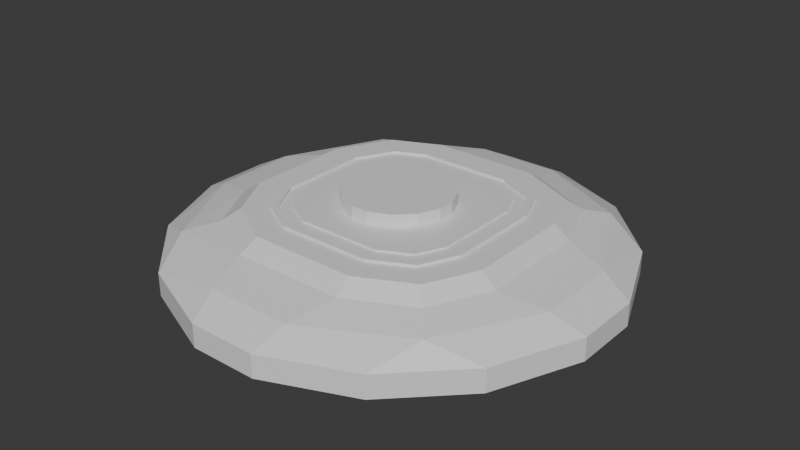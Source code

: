 # Source: betterlandmine.blend  (saved by Blender 4.1.24; exported with 4.5.12 LTS)
import bpy
from mathutils import Matrix  # noqa: F401  (used for matrix-valued properties, if any)

bpy.ops.wm.read_factory_settings(use_empty=True)
scene = bpy.context.scene
scene.name = 'Scene'

# ---- collections
col_collection = bpy.data.collections.new('Collection'); scene.collection.children.link(col_collection)

# ---- materials (node trees are filled in below, after node groups)
mat_material = bpy.data.materials.new('Material')
mat_material.alpha_threshold = 0.0
mat_material.use_transparent_shadow = False
mat_material.roughness = 0.5
mat_material.line_color = (0.0, 0.0, 0.0, 1.0)

# ---- material node trees
mat_material.use_nodes = True; mat_material.node_tree.nodes.clear()
_N = mat_material.node_tree.nodes; _L = mat_material.node_tree.links
n0 = _N.new('ShaderNodeOutputMaterial'); n0.name = 'Material Output'; n0.location = (300, 300)
n1 = _N.new('ShaderNodeBsdfPrincipled'); n1.name = 'Principled BSDF'; n1.location = (10, 300)
n1.inputs[3].default_value = 1.45
_L.new(n1.outputs[0], n0.inputs[0])
n0.is_active_output = True

# ---- world
world_world = bpy.data.worlds.new('World'); scene.world = world_world
world_world.use_nodes = True; world_world.node_tree.nodes.clear()
_N = world_world.node_tree.nodes; _L = world_world.node_tree.links
n0 = _N.new('ShaderNodeOutputWorld'); n0.name = 'World Output'; n0.location = (300, 300)
n1 = _N.new('ShaderNodeBackground'); n1.name = 'Background'; n1.location = (10, 300)
n1.inputs[0].default_value = (0.05088, 0.05088, 0.05088, 1.0)
_L.new(n1.outputs[0], n0.inputs[0])
n0.is_active_output = True
world_world.color = (0.05088, 0.05088, 0.05088)
world_world.use_sun_shadow = False
world_world.sun_shadow_jitter_overblur = 0.0

# ---- meshes
me_cube = bpy.data.meshes.new('Cube')
me_cube.from_pydata([(0.5438, 0.8385, 0.1539), (0.1539, 1.0, 0.1539), (0.1922, 0.8609, 0.5635), (0.6325, 0.6325, 0.6015), (0.2515, 0.665, 0.8188), (-0.5258, -0.5107, 0.8188), (0.665, 0.2515, 0.8188), (0.8385, 0.5438, 0.1539), (0.8609, 0.1922, 0.5635), (1.0, 0.1539, 0.1539), (0.5438, -0.8385, -0.4654), (-0.8385, -0.5438, -0.4654), (0.8385, -0.5438, -0.4654), (-0.1539, -1.0, -0.4654), (0.8385, -0.5438, 0.1539), (1.0, -0.1539, 0.1539), (0.8609, -0.1922, 0.5635), (0.6325, -0.6325, 0.6015), (0.665, -0.2515, 0.8188), (-0.5157, 0.5447, 0.8188), (0.2515, -0.665, 0.8188), (0.5438, -0.8385, 0.1539), (0.1922, -0.8609, 0.5635), (0.1539, -1.0, 0.1539), (-0.5438, -0.8385, -0.4654), (0.1539, -1.0, -0.4654), (-1.0, 0.1539, -0.4654), (-0.1922, 0.8609, 0.5635), (-0.1539, 1.0, 0.1539), (-0.5438, 0.8385, 0.1539), (-0.6325, 0.6325, 0.6015), (-0.8385, 0.5438, 0.1539), (-1.0, 0.1539, 0.1539), (-0.8609, 0.1922, 0.5635), (-0.2515, 0.665, 0.8188), (-0.665, 0.2515, 0.8188), (0.538, -0.5222, 0.8188), (0.1539, 1.0, -0.4654), (-0.1539, 1.0, -0.4654), (0.5438, 0.8385, -0.4654), (1.0, -0.1539, -0.4654), (-1.0, -0.1539, -0.4654), (-0.8609, -0.1922, 0.5635), (-1.0, -0.1539, 0.1539), (-0.8385, -0.5438, 0.1539), (-0.6325, -0.6325, 0.6015), (-0.5438, -0.8385, 0.1539), (-0.1539, -1.0, 0.1539), (-0.1922, -0.8609, 0.5635), (-0.665, -0.2515, 0.8188), (-0.2515, -0.665, 0.8188), (0.5527, 0.5249, 0.8188), (0.8385, 0.5438, -0.4654), (-0.8385, 0.5438, -0.4654), (1.0, 0.1539, -0.4654), (-0.5438, 0.8385, -0.4654), (2.98e-08, -0.665, 0.8188), (-0.665, -2.98e-08, 0.8188), (0.5907, -0.2398, 1.128), (0.5907, 0.2492, 1.128), (0.4986, 0.4731, 1.128), (0.246, 0.5907, 1.128), (-0.2407, 0.5907, 1.128), (-0.4585, 0.4915, 1.128), (-0.5848, 0.2435, 1.128), (-0.5848, 0.00298, 1.128), (-0.5848, -0.2361, 1.128), (-0.468, -0.4535, 1.128), (-0.2347, -0.5847, 1.128), (0.002931, -0.5847, 1.128), (0.2441, -0.5847, 1.128), (0.4852, -0.4646, 1.128), (0.4737, -0.2138, 1.128), (0.4737, 0.2261, 1.128), (0.4079, 0.3864, 1.128), (0.2201, 0.4738, 1.128), (-0.2153, 0.4738, 1.128), (-0.3729, 0.402, 1.128), (-0.4679, 0.2155, 1.128), (-0.4679, 0.00298, 1.128), (-0.4679, -0.2067, 1.128), (-0.3811, -0.3683, 1.128), (-0.2041, -0.4678, 1.128), (0.002931, -0.4678, 1.128), (0.2166, -0.4678, 1.128), (0.3966, -0.3781, 1.128), (0.3878, -0.1946, 1.128), (0.3878, 0.2091, 1.128), (0.3412, 0.3227, 1.128), (0.2011, 0.3879, 1.128), (-0.1966, 0.3879, 1.128), (-0.3099, 0.3363, 1.128), (-0.382, 0.1949, 1.128), (-0.382, 0.00298, 1.128), (-0.382, -0.1851, 1.128), (-0.3172, -0.3056, 1.128), (-0.1816, -0.3819, 1.128), (0.002931, -0.3819, 1.128), (0.1964, -0.3819, 1.128), (0.3315, -0.3145, 1.128), (0.4737, -0.2138, 1.192), (0.4737, 0.2261, 1.192), (0.3966, -0.3781, 1.192), (0.4079, 0.3864, 1.192), (0.2201, 0.4738, 1.192), (-0.2153, 0.4738, 1.192), (-0.3729, 0.402, 1.192), (-0.4679, 0.2155, 1.192), (-0.4679, 0.00298, 1.192), (-0.4679, -0.2067, 1.192), (-0.3811, -0.3683, 1.192), (-0.2041, -0.4678, 1.192), (0.002931, -0.4678, 1.192), (0.2166, -0.4678, 1.192), (0.4412, -0.2065, 1.192), (0.4412, 0.2197, 1.192), (0.372, -0.354, 1.192), (0.3826, 0.3623, 1.192), (0.2129, 0.4412, 1.192), (-0.2082, 0.4412, 1.192), (-0.349, 0.3771, 1.192), (-0.4353, 0.2077, 1.192), (-0.4353, 0.00298, 1.192), (-0.4353, -0.1985, 1.192), (-0.3569, -0.3446, 1.192), (-0.1956, -0.4353, 1.192), (0.002931, -0.4353, 1.192), (0.2089, -0.4353, 1.192), (0.4412, -0.2065, 1.128), (0.4412, 0.2197, 1.128), (0.372, -0.354, 1.128), (0.3826, 0.3623, 1.128), (0.2129, 0.4412, 1.128), (-0.2082, 0.4412, 1.128), (-0.349, 0.3771, 1.128), (-0.4353, 0.2077, 1.128), (-0.4353, 0.00298, 1.128), (-0.4353, -0.1985, 1.128), (-0.3569, -0.3446, 1.128), (-0.1956, -0.4353, 1.128), (0.002931, -0.4353, 1.128), (0.2089, -0.4353, 1.128), (0.3878, -0.1946, 1.178), (0.3878, 0.2091, 1.178), (0.3315, -0.3145, 1.178), (0.3412, 0.3227, 1.178), (0.2011, 0.3879, 1.178), (-0.1966, 0.3879, 1.178), (-0.3099, 0.3363, 1.178), (-0.382, 0.1949, 1.178), (-0.382, 0.00298, 1.178), (-0.382, -0.1851, 1.178), (-0.3172, -0.3056, 1.178), (-0.1816, -0.3819, 1.178), (0.002931, -0.3819, 1.178), (0.1964, -0.3819, 1.178), (-0.04727, -0.2432, 1.111), (-0.1405, -0.2046, 1.111), (-0.2142, -0.1309, 1.111), (-0.2528, -0.0377, 1.111), (-0.1405, -0.2046, 1.507), (-0.04727, -0.2432, 1.507), (-0.2142, -0.1309, 1.507), (-0.2528, -0.0377, 1.507), (-0.2528, 0.04179, 1.111), (-0.2142, 0.135, 1.111), (-0.1405, 0.2087, 1.111), (-0.04727, 0.2473, 1.111), (-0.04727, 0.2473, 1.507), (-0.1405, 0.2087, 1.507), (-0.2142, 0.135, 1.507), (-0.2528, 0.04179, 1.507), (0.2377, -0.0377, 1.111), (0.1991, -0.1309, 1.111), (0.1254, -0.2046, 1.111), (0.03222, -0.2432, 1.111), (0.03222, -0.2432, 1.507), (0.1254, -0.2046, 1.507), (0.1991, -0.1309, 1.507), (0.2377, -0.0377, 1.507), (0.03222, 0.2473, 1.111), (0.1254, 0.2087, 1.111), (0.1991, 0.135, 1.111), (0.2377, 0.04179, 1.111), (0.2377, 0.04179, 1.507), (0.1991, 0.135, 1.507), (0.1254, 0.2087, 1.507), (0.03222, 0.2473, 1.507)], [], [(1, 0, 39, 37), (20, 56, 50, 48, 22), (54, 40, 12, 10, 25, 13, 24, 11, 41, 26, 53, 55, 38, 37, 39, 52), (31, 29, 55, 53), (49, 57, 35, 33, 42), (7, 9, 54, 52), (44, 43, 41, 11), (6, 18, 16, 8), (34, 4, 2, 27), (0, 1, 2, 3), (4, 51, 6, 3), (7, 3, 8, 9), (46, 44, 11, 24), (14, 15, 16, 17), (18, 36, 20, 17), (21, 17, 22, 23), (27, 28, 29, 30), (31, 32, 33, 30), (34, 30, 35, 19), (47, 46, 24, 13), (42, 43, 44, 45), (46, 47, 48, 45), (49, 45, 50, 5), (7, 0, 3), (2, 4, 3), (6, 8, 3), (21, 14, 17), (16, 18, 17), (20, 22, 17), (34, 27, 30), (29, 31, 30), (33, 35, 30), (28, 1, 37, 38), (49, 42, 45), (44, 46, 45), (48, 50, 45), (15, 14, 12, 40), (29, 28, 38, 55), (21, 23, 25, 10), (14, 21, 10, 12), (43, 32, 26, 41), (23, 47, 13, 25), (32, 31, 53, 26), (0, 7, 52, 39), (92, 93, 150, 149), (47, 23, 22, 48), (15, 9, 8, 16), (32, 43, 42, 33), (1, 28, 27, 2), (18, 6, 59, 58), (6, 51, 60, 59), (51, 4, 61, 60), (4, 34, 62, 61), (34, 19, 63, 62), (19, 35, 64, 63), (35, 57, 65, 64), (57, 49, 66, 65), (49, 5, 67, 66), (5, 50, 68, 67), (50, 56, 69, 68), (56, 20, 70, 69), (20, 36, 71, 70), (36, 18, 58, 71), (58, 59, 73, 72), (59, 60, 74, 73), (60, 61, 75, 74), (61, 62, 76, 75), (62, 63, 77, 76), (63, 64, 78, 77), (64, 65, 79, 78), (65, 66, 80, 79), (66, 67, 81, 80), (67, 68, 82, 81), (68, 69, 83, 82), (69, 70, 84, 83), (70, 71, 85, 84), (71, 58, 72, 85), (141, 140, 126, 127), (84, 85, 102, 113), (140, 139, 125, 126), (83, 84, 113, 112), (139, 138, 124, 125), (82, 83, 112, 111), (138, 137, 123, 124), (81, 82, 111, 110), (137, 136, 122, 123), (80, 81, 110, 109), (136, 135, 121, 122), (79, 80, 109, 108), (135, 134, 120, 121), (78, 79, 108, 107), (100, 101, 115, 114), (101, 103, 117, 115), (103, 104, 118, 117), (104, 105, 119, 118), (105, 106, 120, 119), (106, 107, 121, 120), (107, 108, 122, 121), (108, 109, 123, 122), (109, 110, 124, 123), (110, 111, 125, 124), (111, 112, 126, 125), (112, 113, 127, 126), (113, 102, 116, 127), (102, 100, 114, 116), (72, 73, 101, 100), (130, 141, 127, 116), (85, 72, 100, 102), (129, 128, 114, 115), (73, 74, 103, 101), (128, 130, 116, 114), (74, 75, 104, 103), (131, 129, 115, 117), (75, 76, 105, 104), (132, 131, 117, 118), (76, 77, 106, 105), (133, 132, 118, 119), (77, 78, 107, 106), (134, 133, 119, 120), (87, 86, 128, 129), (86, 99, 130, 128), (88, 87, 129, 131), (89, 88, 131, 132), (90, 89, 132, 133), (91, 90, 133, 134), (92, 91, 134, 135), (93, 92, 135, 136), (94, 93, 136, 137), (95, 94, 137, 138), (96, 95, 138, 139), (97, 96, 139, 140), (98, 97, 140, 141), (99, 98, 141, 130), (142, 143, 145, 146, 147, 148, 149, 150, 151, 152, 153, 154, 155, 144), (86, 87, 143, 142), (93, 94, 151, 150), (99, 86, 142, 144), (94, 95, 152, 151), (87, 88, 145, 143), (95, 96, 153, 152), (88, 89, 146, 145), (96, 97, 154, 153), (89, 90, 147, 146), (97, 98, 155, 154), (90, 91, 148, 147), (98, 99, 144, 155), (91, 92, 149, 148), (159, 163, 171, 164), (179, 184, 185, 186, 187, 168, 169, 170, 171, 163, 162, 160, 161, 176, 177, 178), (169, 166, 165, 170), (185, 182, 181, 186), (175, 176, 161, 156), (167, 168, 187, 180), (177, 174, 173, 178), (183, 184, 179, 172), (157, 160, 162, 158), (156, 161, 160, 157), (163, 159, 158, 162), (168, 167, 166, 169), (164, 171, 170, 165), (184, 183, 182, 185), (180, 187, 186, 181), (176, 175, 174, 177), (172, 179, 178, 173), (167, 180, 181, 182, 183, 172, 173, 174, 175, 156, 157, 158, 159, 164, 165, 166), (9, 15, 40, 54)])
_uv = me_cube.uv_layers.new(name='UVMap')
_uv.uv.foreach_set('vector', [0.5192, 0.3942, 0.5192, 0.4228, 0.5192, 0.4228, 0.5192, 0.3942, 0.6024, 0.8503, 0.6024, 0.875, 0.6024, 0.8997, 0.5704, 0.897, 0.5704, 0.853, 0.5192, 0.6058, 0.5192, 0.6442, 0.5192, 0.7132, 0.5192, 0.7868, 0.5192, 0.8558, 0.5192, 0.0, 0.5192, 0.02019, 0.5192, 0.05703, 0.5192, 0.1058, 0.5192, 0.1442, 0.5192, 0.2132, 0.5192, 0.2868, 0.5192, 0.3558, 0.5192, 0.3942, 0.5192, 0.4632, 0.5192, 0.5368, 0.5192, 0.2132, 0.5192, 0.2868, 0.5192, 0.2868, 0.5192, 0.2132, 0.6024, 0.1003, 0.6024, 0.125, 0.6024, 0.1497, 0.5704, 0.147, 0.5704, 0.103, 0.5192, 0.5368, 0.5192, 0.5772, 0.5192, 0.5772, 0.5192, 0.5368, 0.5192, 0.05703, 0.5192, 0.1058, 0.5192, 0.1058, 0.5192, 0.05703, 0.6569, 0.6003, 0.6569, 0.6497, 0.5931, 0.647, 0.5931, 0.603, 0.6024, 0.3503, 0.6024, 0.3997, 0.5704, 0.397, 0.5704, 0.353, 0.5192, 0.4228, 0.5192, 0.3942, 0.5478, 0.399, 0.5478, 0.4228, 0.6024, 0.3997, 0.6137, 0.4112, 0.625, 0.4228, 0.5913, 0.4228, 0.5192, 0.5368, 0.5478, 0.5021, 0.5478, 0.5772, 0.5192, 0.5772, 0.5192, 0.02019, 0.5192, 0.05703, 0.5192, 0.05703, 0.5192, 0.02019, 0.5192, 0.7132, 0.5192, 0.6728, 0.5478, 0.6728, 0.5478, 0.7479, 0.625, 0.8272, 0.6137, 0.8388, 0.6024, 0.8503, 0.5913, 0.8272, 0.5192, 0.7868, 0.5478, 0.7521, 0.5478, 0.8272, 0.5192, 0.8272, 0.5478, 0.3272, 0.5192, 0.3272, 0.5192, 0.2868, 0.5478, 0.2521, 0.5192, 0.2132, 0.5192, 0.1728, 0.5478, 0.1728, 0.5478, 0.2479, 0.625, 0.1728, 0.5913, 0.1728, 0.6024, 0.1497, 0.6137, 0.1612, 0.5192, 0.0, 0.5192, 0.02019, 0.5192, 0.02019, 0.5192, 0.0, 0.5704, 0.103, 0.5192, 0.1058, 0.5192, 0.05703, 0.5745, 0.05301, 0.5192, 0.02019, 0.5192, 0.0, 0.5478, 0.0, 0.5478, 0.03756, 0.6024, 0.1003, 0.5913, 0.07722, 0.625, 0.07722, 0.6137, 0.08876, 0.5192, 0.5368, 0.5192, 0.4632, 0.5478, 0.5021, 0.5704, 0.397, 0.6024, 0.3997, 0.5745, 0.447, 0.5982, 0.4495, 0.5663, 0.4815, 0.5766, 0.447, 0.5192, 0.7868, 0.5192, 0.7132, 0.5478, 0.7521, 0.5663, 0.7685, 0.5982, 0.8005, 0.5745, 0.8009, 0.6024, 0.8503, 0.5704, 0.853, 0.5766, 0.803, 0.5982, 0.1995, 0.5663, 0.2315, 0.5766, 0.197, 0.5192, 0.2868, 0.5192, 0.2132, 0.5478, 0.2521, 0.5704, 0.147, 0.6024, 0.1497, 0.5745, 0.197, 0.5192, 0.3558, 0.5192, 0.3942, 0.5192, 0.3942, 0.5192, 0.3558, 0.6024, 0.1003, 0.5704, 0.103, 0.5766, 0.05301, 0.5192, 0.05703, 0.5192, 0.02019, 0.5745, 0.05301, 0.5663, 0.01854, 0.5982, 0.05046, 0.5745, 0.05091, 0.5192, 0.6728, 0.5192, 0.7132, 0.5192, 0.7132, 0.5192, 0.6728, 0.5192, 0.2868, 0.5192, 0.3272, 0.5192, 0.3272, 0.5192, 0.2868, 0.5192, 0.7868, 0.5192, 0.8272, 0.5192, 0.8272, 0.5192, 0.7868, 0.5192, 0.7132, 0.5192, 0.7868, 0.5192, 0.7868, 0.5192, 0.7132, 0.5192, 0.1058, 0.5192, 0.1442, 0.5192, 0.1442, 0.5192, 0.1058, 0.5192, 0.8558, 0.5192, 0.8942, 0.5192, 0.8942, 0.5192, 0.8558, 0.5192, 0.1728, 0.5192, 0.2132, 0.5192, 0.2132, 0.5192, 0.1728, 0.5192, 0.4632, 0.5192, 0.5368, 0.5192, 0.5368, 0.5192, 0.4632, 0.607, 0.3158, 0.6074, 0.3382, 0.6074, 0.3382, 0.607, 0.3158, 0.5192, 0.8942, 0.5192, 0.8558, 0.5704, 0.853, 0.5704, 0.897, 0.5192, 0.6442, 0.5192, 0.6058, 0.5931, 0.603, 0.5931, 0.647, 0.5192, 0.1442, 0.5192, 0.1058, 0.5704, 0.103, 0.5704, 0.147, 0.5192, 0.3942, 0.5192, 0.3558, 0.5704, 0.353, 0.5704, 0.397, 0.6569, 0.6497, 0.6569, 0.6003, 0.645, 0.5709, 0.6452, 0.6477, 0.6569, 0.6003, 0.6296, 0.5, 0.6285, 0.5019, 0.645, 0.5709, 0.6296, 0.5, 0.6024, 0.3997, 0.6097, 0.4266, 0.6285, 0.5019, 0.6024, 0.3997, 0.6024, 0.3503, 0.6045, 0.3517, 0.6097, 0.4266, 0.6024, 0.3503, 0.6024, 0.25, 0.604, 0.2813, 0.6045, 0.3517, 0.6024, 0.25, 0.6024, 0.1497, 0.604, 0.2156, 0.604, 0.2813, 0.6024, 0.1497, 0.6024, 0.125, 0.6043, 0.212, 0.604, 0.2156, 0.6024, 0.125, 0.6024, 0.1003, 0.604, 0.2429, 0.6043, 0.212, 0.6024, 0.1003, 0.6024, 0.5, 0.604, 0.4961, 0.604, 0.2429, 0.6024, 0.5, 0.6024, 0.8997, 0.6045, 0.7621, 0.604, 0.4961, 0.6024, 0.8997, 0.6024, 0.875, 0.6061, 0.789, 0.6045, 0.7621, 0.6024, 0.875, 0.6024, 0.8503, 0.6098, 0.7842, 0.6061, 0.789, 0.6024, 0.8503, 0.6296, 0.75, 0.6282, 0.7197, 0.6098, 0.7842, 0.6296, 0.75, 0.6569, 0.6497, 0.6452, 0.6477, 0.6282, 0.7197, 0.6452, 0.6477, 0.645, 0.5709, 0.6362, 0.5499, 0.6365, 0.6385, 0.645, 0.5709, 0.6285, 0.5019, 0.6268, 0.5024, 0.6362, 0.5499, 0.6285, 0.5019, 0.6097, 0.4266, 0.6145, 0.4466, 0.6268, 0.5024, 0.6097, 0.4266, 0.6045, 0.3517, 0.6066, 0.3605, 0.6145, 0.4466, 0.6045, 0.3517, 0.604, 0.2813, 0.6056, 0.3122, 0.6066, 0.3605, 0.604, 0.2813, 0.604, 0.2156, 0.6056, 0.2738, 0.6056, 0.3122, 0.604, 0.2156, 0.6043, 0.212, 0.606, 0.2873, 0.6056, 0.2738, 0.6043, 0.212, 0.604, 0.2429, 0.6056, 0.3368, 0.606, 0.2873, 0.604, 0.2429, 0.604, 0.4961, 0.6057, 0.4954, 0.6056, 0.3368, 0.604, 0.4961, 0.6045, 0.7621, 0.6065, 0.6691, 0.6057, 0.4954, 0.6045, 0.7621, 0.6061, 0.789, 0.6092, 0.7143, 0.6065, 0.6691, 0.6061, 0.789, 0.6098, 0.7842, 0.6143, 0.7262, 0.6092, 0.7143, 0.6098, 0.7842, 0.6282, 0.7197, 0.6265, 0.6889, 0.6143, 0.7262, 0.6282, 0.7197, 0.6452, 0.6477, 0.6365, 0.6385, 0.6265, 0.6889, 0.6153, 0.7103, 0.61, 0.6946, 0.61, 0.6946, 0.6153, 0.7103, 0.6143, 0.7262, 0.6265, 0.6889, 0.6265, 0.6889, 0.6143, 0.7262, 0.61, 0.6946, 0.6071, 0.6473, 0.6071, 0.6473, 0.61, 0.6946, 0.6092, 0.7143, 0.6143, 0.7262, 0.6143, 0.7262, 0.6092, 0.7143, 0.6071, 0.6473, 0.6062, 0.4954, 0.6062, 0.4954, 0.6071, 0.6473, 0.6065, 0.6691, 0.6092, 0.7143, 0.6092, 0.7143, 0.6065, 0.6691, 0.6062, 0.4954, 0.6061, 0.3585, 0.6061, 0.3585, 0.6062, 0.4954, 0.6057, 0.4954, 0.6065, 0.6691, 0.6065, 0.6691, 0.6057, 0.4954, 0.6061, 0.3585, 0.6065, 0.3071, 0.6065, 0.3071, 0.6061, 0.3585, 0.6056, 0.3368, 0.6057, 0.4954, 0.6057, 0.4954, 0.6056, 0.3368, 0.6065, 0.3071, 0.6061, 0.2898, 0.6061, 0.2898, 0.6065, 0.3071, 0.606, 0.2873, 0.6056, 0.3368, 0.6056, 0.3368, 0.606, 0.2873, 0.6061, 0.2898, 0.6062, 0.3217, 0.6062, 0.3217, 0.6061, 0.2898, 0.6056, 0.2738, 0.606, 0.2873, 0.606, 0.2873, 0.6056, 0.2738, 0.6365, 0.6385, 0.6362, 0.5499, 0.634, 0.5447, 0.6343, 0.6348, 0.6362, 0.5499, 0.6268, 0.5024, 0.6263, 0.5025, 0.634, 0.5447, 0.6268, 0.5024, 0.6145, 0.4466, 0.6155, 0.4517, 0.6263, 0.5025, 0.6145, 0.4466, 0.6066, 0.3605, 0.6073, 0.3642, 0.6155, 0.4517, 0.6066, 0.3605, 0.6056, 0.3122, 0.6062, 0.3217, 0.6073, 0.3642, 0.6056, 0.3122, 0.6056, 0.2738, 0.6061, 0.2898, 0.6062, 0.3217, 0.6056, 0.2738, 0.606, 0.2873, 0.6065, 0.3071, 0.6061, 0.2898, 0.606, 0.2873, 0.6056, 0.3368, 0.6061, 0.3585, 0.6065, 0.3071, 0.6056, 0.3368, 0.6057, 0.4954, 0.6062, 0.4954, 0.6061, 0.3585, 0.6057, 0.4954, 0.6065, 0.6691, 0.6071, 0.6473, 0.6062, 0.4954, 0.6065, 0.6691, 0.6092, 0.7143, 0.61, 0.6946, 0.6071, 0.6473, 0.6092, 0.7143, 0.6143, 0.7262, 0.6153, 0.7103, 0.61, 0.6946, 0.6143, 0.7262, 0.6265, 0.6889, 0.6259, 0.6795, 0.6153, 0.7103, 0.6265, 0.6889, 0.6365, 0.6385, 0.6343, 0.6348, 0.6259, 0.6795, 0.6365, 0.6385, 0.6362, 0.5499, 0.6362, 0.5499, 0.6365, 0.6385, 0.6259, 0.6795, 0.6153, 0.7103, 0.6153, 0.7103, 0.6259, 0.6795, 0.6265, 0.6889, 0.6365, 0.6385, 0.6365, 0.6385, 0.6265, 0.6889, 0.634, 0.5447, 0.6343, 0.6348, 0.6343, 0.6348, 0.634, 0.5447, 0.6362, 0.5499, 0.6268, 0.5024, 0.6268, 0.5024, 0.6362, 0.5499, 0.6343, 0.6348, 0.6259, 0.6795, 0.6259, 0.6795, 0.6343, 0.6348, 0.6268, 0.5024, 0.6145, 0.4466, 0.6145, 0.4466, 0.6268, 0.5024, 0.6263, 0.5025, 0.634, 0.5447, 0.634, 0.5447, 0.6263, 0.5025, 0.6145, 0.4466, 0.6066, 0.3605, 0.6066, 0.3605, 0.6145, 0.4466, 0.6155, 0.4517, 0.6263, 0.5025, 0.6263, 0.5025, 0.6155, 0.4517, 0.6066, 0.3605, 0.6056, 0.3122, 0.6056, 0.3122, 0.6066, 0.3605, 0.6073, 0.3642, 0.6155, 0.4517, 0.6155, 0.4517, 0.6073, 0.3642, 0.6056, 0.3122, 0.6056, 0.2738, 0.6056, 0.2738, 0.6056, 0.3122, 0.6062, 0.3217, 0.6073, 0.3642, 0.6073, 0.3642, 0.6062, 0.3217, 0.6307, 0.5362, 0.631, 0.6277, 0.6343, 0.6348, 0.634, 0.5447, 0.631, 0.6277, 0.6249, 0.6633, 0.6259, 0.6795, 0.6343, 0.6348, 0.6253, 0.5024, 0.6307, 0.5362, 0.634, 0.5447, 0.6263, 0.5025, 0.617, 0.46, 0.6253, 0.5024, 0.6263, 0.5025, 0.6155, 0.4517, 0.6082, 0.3712, 0.617, 0.46, 0.6155, 0.4517, 0.6073, 0.3642, 0.6071, 0.3378, 0.6082, 0.3712, 0.6073, 0.3642, 0.6062, 0.3217, 0.607, 0.3158, 0.6071, 0.3378, 0.6062, 0.3217, 0.6061, 0.2898, 0.6074, 0.3382, 0.607, 0.3158, 0.6061, 0.2898, 0.6065, 0.3071, 0.6069, 0.3909, 0.6074, 0.3382, 0.6065, 0.3071, 0.6061, 0.3585, 0.6071, 0.4956, 0.6069, 0.3909, 0.6061, 0.3585, 0.6062, 0.4954, 0.6081, 0.6146, 0.6071, 0.4956, 0.6062, 0.4954, 0.6071, 0.6473, 0.6112, 0.6636, 0.6081, 0.6146, 0.6071, 0.6473, 0.61, 0.6946, 0.6166, 0.6844, 0.6112, 0.6636, 0.61, 0.6946, 0.6153, 0.7103, 0.6249, 0.6633, 0.6166, 0.6844, 0.6153, 0.7103, 0.6259, 0.6795, 0.631, 0.6277, 0.6307, 0.5362, 0.6253, 0.5024, 0.617, 0.46, 0.6082, 0.3712, 0.6071, 0.3378, 0.607, 0.3158, 0.6074, 0.3382, 0.6069, 0.3909, 0.6071, 0.4956, 0.6081, 0.6146, 0.6112, 0.6636, 0.6166, 0.6844, 0.6249, 0.6633, 0.631, 0.6277, 0.6307, 0.5362, 0.6307, 0.5362, 0.631, 0.6277, 0.6074, 0.3382, 0.6069, 0.3909, 0.6069, 0.3909, 0.6074, 0.3382, 0.6249, 0.6633, 0.631, 0.6277, 0.631, 0.6277, 0.6249, 0.6633, 0.6069, 0.3909, 0.6071, 0.4956, 0.6071, 0.4956, 0.6069, 0.3909, 0.6307, 0.5362, 0.6253, 0.5024, 0.6253, 0.5024, 0.6307, 0.5362, 0.6071, 0.4956, 0.6081, 0.6146, 0.6081, 0.6146, 0.6071, 0.4956, 0.6253, 0.5024, 0.617, 0.46, 0.617, 0.46, 0.6253, 0.5024, 0.6081, 0.6146, 0.6112, 0.6636, 0.6112, 0.6636, 0.6081, 0.6146, 0.617, 0.46, 0.6082, 0.3712, 0.6082, 0.3712, 0.617, 0.46, 0.6112, 0.6636, 0.6166, 0.6844, 0.6166, 0.6844, 0.6112, 0.6636, 0.6082, 0.3712, 0.6071, 0.3378, 0.6071, 0.3378, 0.6082, 0.3712, 0.6166, 0.6844, 0.6249, 0.6633, 0.6249, 0.6633, 0.6166, 0.6844, 0.6071, 0.3378, 0.607, 0.3158, 0.607, 0.3158, 0.6071, 0.3378, 0.4387, 0.1047, 0.5613, 0.1047, 0.5613, 0.1453, 0.4387, 0.1453, 0.5613, 0.6453, 0.5613, 0.5769, 0.5613, 0.5376, 0.5613, 0.4624, 0.5613, 0.3953, 0.5613, 0.3269, 0.5613, 0.2876, 0.5613, 0.2124, 0.5613, 0.1453, 0.5613, 0.1047, 0.5613, 0.05724, 0.5613, 0.01967, 0.5613, 0.8953, 0.5613, 0.8269, 0.5613, 0.7876, 0.5613, 0.7124, 0.5613, 0.2876, 0.4387, 0.2876, 0.4387, 0.2124, 0.5613, 0.2124, 0.5613, 0.5376, 0.4387, 0.5376, 0.4387, 0.4624, 0.5613, 0.4624, 0.4387, 0.8547, 0.5613, 0.8547, 0.5613, 0.8953, 0.4387, 0.8953, 0.4387, 0.3547, 0.5613, 0.3547, 0.5613, 0.3953, 0.4387, 0.3953, 0.5613, 0.7876, 0.4387, 0.7876, 0.4387, 0.7124, 0.5613, 0.7124, 0.4387, 0.6047, 0.5613, 0.6047, 0.5613, 0.6453, 0.4387, 0.6453, 0.4387, 0.01967, 0.5613, 0.01967, 0.5613, 0.05724, 0.4387, 0.05724, 0.4387, 0.0, 0.5613, 0.0, 0.5613, 0.01967, 0.4387, 0.01967, 0.5613, 0.1047, 0.4387, 0.1047, 0.4387, 0.05724, 0.5613, 0.05724, 0.5613, 0.3547, 0.4387, 0.3547, 0.4387, 0.2876, 0.5613, 0.2876, 0.4387, 0.1453, 0.5613, 0.1453, 0.5613, 0.2124, 0.4387, 0.2124, 0.5613, 0.6047, 0.4387, 0.6047, 0.4387, 0.5376, 0.5613, 0.5376, 0.4387, 0.3953, 0.5613, 0.3953, 0.5613, 0.4624, 0.4387, 0.4624, 0.5613, 0.8547, 0.4387, 0.8547, 0.4387, 0.7876, 0.5613, 0.7876, 0.4387, 0.6453, 0.5613, 0.6453, 0.5613, 0.7124, 0.4387, 0.7124, 0.2297, 0.5, 0.2703, 0.5, 0.3178, 0.5197, 0.4218, 0.5769, 0.4387, 0.6047, 0.375, 0.6731, 0.3553, 0.6928, 0.2981, 0.75, 0.2703, 0.75, 0.2019, 0.75, 0.1822, 0.7303, 0.1447, 0.6928, 0.125, 0.6453, 0.125, 0.6047, 0.1447, 0.5572, 0.1822, 0.5197, 0.5192, 0.6058, 0.5192, 0.6442, 0.5192, 0.6442, 0.5192, 0.6058])
me_cube.materials.append(mat_material)
me_cube.use_mirror_vertex_groups = False
me_cube.update()

# ---- objects
ob_cube = bpy.data.objects.new('Cube', me_cube)

# ---- transforms, parenting, visibility, modifiers, constraints
ob_cube.location = (0.0, 0.0, 0.0)
ob_cube.scale = (3.395, 3.395, 0.5724)
ob_cube.lock_rotations_4d = False
ob_cube.empty_display_type = 'ARROWS'
ob_cube.lineart.crease_threshold = 0.0

# ---- collection membership
col_collection.objects.link(ob_cube)

# ---- scene / render settings (as saved in the file)
scene.frame_start = 1; scene.frame_end = 250; scene.frame_set(1)
scene.render.engine = 'BLENDER_EEVEE_NEXT'
scene.cycles.sampling_pattern = 'TABULATED_SOBOL'
scene.eevee.ray_tracing_options.trace_max_roughness = 0.0
bpy.context.view_layer.update()

# ---- added for rendering (the .blend has no active camera and no usable light): camera, sun
cam_auto = bpy.data.cameras.new('AutoCamera')
cam_auto.lens = 50.0
cam_auto.sensor_width = 36.0
cam_auto.clip_end = 1000.0
ob_auto_camera = bpy.data.objects.new('AutoCamera', cam_auto)
scene.collection.objects.link(ob_auto_camera)
ob_auto_camera.location = (8.94518, -10.7342, 7.45422)
ob_auto_camera.rotation_euler = (1.09748, -7.21219e-08, 0.694738)
scene.camera = ob_auto_camera
light_auto_sun = bpy.data.lights.new('AutoSun', 'SUN')
light_auto_sun.energy = 3.0
light_auto_sun.angle = 0.0523599
ob_auto_sun = bpy.data.objects.new('AutoSun', light_auto_sun)
scene.collection.objects.link(ob_auto_sun)
ob_auto_sun.rotation_euler = (0.872665, 0.174533, 0.523599)
bpy.context.view_layer.update()
